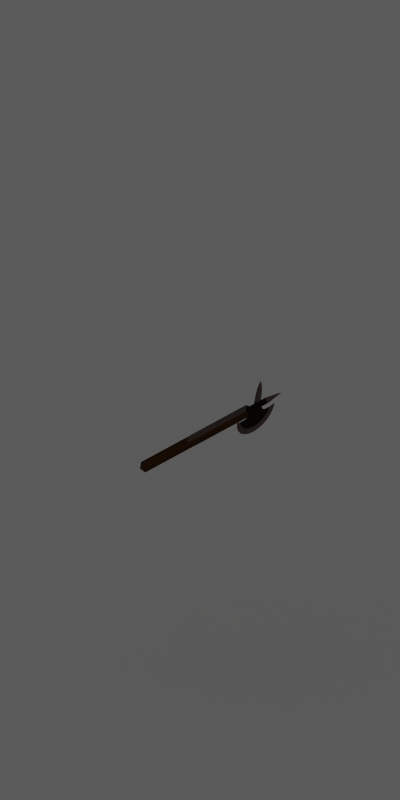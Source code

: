 # Source: loot_infantry_axe.blend  (saved by Blender 2.77.0; exported with 4.5.12 LTS)
import bpy
from mathutils import Matrix  # noqa: F401  (used for matrix-valued properties, if any)

bpy.ops.wm.read_factory_settings(use_empty=True)
scene = bpy.context.scene
scene.name = 'Scene'

# ---- collections
col_collection_1 = bpy.data.collections.new('Collection 1'); scene.collection.children.link(col_collection_1)

# ---- materials (node trees are filled in below, after node groups)
mat_shadowcatcher = bpy.data.materials.new('ShadowCatcher')
mat_shadowcatcher.alpha_threshold = 0.0
mat_shadowcatcher.diffuse_color = (1.0, 1.0, 1.0, 1.0)
mat_shadowcatcher.roughness = 0.5
mat_shadowcatcher.line_color = (0.0, 0.0, 0.0, 0.666)
mat_wood_002 = bpy.data.materials.new('Wood.002')
mat_wood_002.alpha_threshold = 0.0
mat_wood_002.diffuse_color = (0.2266, 0.1184, 0.04406, 1.0)
mat_wood_002.roughness = 0.5
mat_wood_002.specular_intensity = 0.1
mat_wood_002.line_color = (0.0, 0.0, 0.0, 1.0)
mat_iron_002 = bpy.data.materials.new('Iron.002')
mat_iron_002.alpha_threshold = 0.0
mat_iron_002.diffuse_color = (0.06072, 0.04935, 0.04511, 1.0)
mat_iron_002.specular_color = (0.2957, 0.2589, 0.2356)
mat_iron_002.roughness = 0.5
mat_iron_002.specular_intensity = 1.0
mat_iron_002.line_color = (0.0, 0.0, 0.0, 1.0)
mat_steel_002 = bpy.data.materials.new('Steel.002')
mat_steel_002.alpha_threshold = 0.0
mat_steel_002.preview_render_type = 'SHADERBALL'
mat_steel_002.diffuse_color = (0.3108, 0.2574, 0.2374, 1.0)
mat_steel_002.specular_color = (0.814, 0.7126, 0.6487)
mat_steel_002.roughness = 0.5
mat_steel_002.specular_intensity = 1.0
mat_steel_002.line_color = (0.0, 0.0, 0.0, 1.0)

# ---- material node trees

# ---- world
world_world = bpy.data.worlds.new('World'); scene.world = world_world
world_world.color = (0.1, 0.1, 0.1)
world_world.use_sun_shadow = False
world_world.sun_shadow_jitter_overblur = 0.0
world_world.cycles.sampling_method = 'NONE'
world_world.cycles.sample_map_resolution = 256

# ---- cameras
cam_camera_001 = bpy.data.cameras.new('Camera.001')
cam_camera_001.type = 'ORTHO'
cam_camera_001.passepartout_alpha = 0.2
cam_camera_001.clip_end = 100.0
cam_camera_001.lens = 35.0
cam_camera_001.sensor_width = 32.0
cam_camera_001.sensor_height = 18.0
cam_camera_001.ortho_scale = 4.2
cam_camera_001.show_passepartout = False
cam_camera_001.show_safe_areas = True
cam_camera_001.dof.focus_distance = 0.0
cam_camera_001.dof.aperture_fstop = 128.0

# ---- lights
light_lamp = bpy.data.lights.new('Lamp', 'SUN')
light_lamp.transmission_factor = 0.0
light_lamp.angle = 1.571
light_lamp.energy = 1.0
light_lamp.shadow_buffer_clip_start = 0.5
light_lamp.shadow_soft_size = 1.0
light_lamp.shadow_cascade_max_distance = 1000.0
light_lamp.cycles.use_multiple_importance_sampling = False

# ---- meshes
me_plane = bpy.data.meshes.new('Plane')
me_plane.from_pydata([], [], [])
me_plane.use_remesh_preserve_volume = False
me_plane.use_remesh_preserve_attributes = False
me_plane.use_mirror_vertex_groups = False
me_plane.update()
me_plane_001 = bpy.data.meshes.new('Plane.001')
me_plane_001.from_pydata([(1.0, 1.0, 0.0), (1.0, -1.0, 0.0), (-1.0, -1.0, 0.0), (-1.0, 1.0, 0.0)], [], [(0, 3, 2, 1)])
me_plane_001.materials.append(mat_shadowcatcher)
me_plane_001.use_remesh_preserve_volume = False
me_plane_001.use_remesh_preserve_attributes = False
me_plane_001.use_mirror_vertex_groups = False
me_plane_001.update()
me_cube_003 = bpy.data.meshes.new('Cube.003')
me_cube_003.from_pydata([(0.02301, 0.01937, 0.1616), (0.02933, 1.803e-08, 0.1616), (0.02301, -0.01937, 0.1616), (-0.02026, -0.01937, 0.1616), (-0.02659, -3.401e-09, 0.1616), (-0.02026, 0.01937, 0.1616), (-0.02026, 0.01937, -0.2714), (-0.02659, -3.609e-08, -0.2714), (-0.02026, -0.01937, -0.2714), (0.02301, -0.01937, -0.2714), (0.02933, -1.466e-08, -0.2714), (0.02301, 0.01937, -0.2714), (-0.02026, 0.01937, -0.6329), (-0.02659, -6.288e-08, -0.6263), (-0.02026, -0.01937, -0.6329), (0.02301, -0.01937, -0.6329), (0.02933, -4.145e-08, -0.6263), (0.02301, 0.01937, -0.6329), (0.02084, 0.02262, 0.1583), (0.02084, -0.02262, 0.1583), (-0.0181, -0.02262, 0.1583), (-0.0181, 0.02262, 0.1583), (-0.0181, 0.02262, -0.2522), (-0.0181, -0.02262, -0.2522), (0.02084, -0.02262, -0.2522), (0.02084, 0.02262, -0.2522), (0.001373, 0.01937, -0.2827), (0.001373, -0.01937, -0.2827), (0.001373, 0.02262, -0.2635), (0.001373, -0.02262, -0.2635), (0.01418, 1.065e-05, 0.2537), (0.01418, 1.065e-05, 0.1988), (0.01418, -0.007374, 0.2262), (0.01418, 0.007396, 0.2262), (0.07139, 0.006657, 0.2262), (0.07139, -0.006636, 0.2262), (0.07139, 1.066e-05, 0.2026), (0.07139, 1.065e-05, 0.2499), (0.1012, 1.066e-05, 0.2465), (0.1012, 1.066e-05, 0.2059), (0.1012, -0.006636, 0.2262), (0.1012, 0.006657, 0.2262), (0.1216, 0.005919, 0.2262), (0.1216, -0.005897, 0.2262), (0.1216, 1.066e-05, 0.2093), (0.1216, 1.066e-05, 0.2432), (0.1402, 1.066e-05, 0.2385), (0.1402, 1.066e-05, 0.214), (0.1402, -0.003682, 0.2262), (0.1402, 0.003703, 0.2262), (0.1687, 1.073e-05, 0.2262), (-0.04617, 1.06e-05, 0.368), (-0.04606, 0.005259, 0.2736), (-0.06158, 0.005259, 0.3035), (-0.01455, 0.005259, 0.1964), (-0.04618, 0.005259, 0.1791), (-0.06175, 0.005259, 0.1491), (-0.06175, 0.005259, 0.1143), (-0.007492, -0.01162, 0.1617), (-0.0167, 8.414e-06, 0.1617), (-0.007492, 0.01164, 0.1617), (0.01093, 0.01164, 0.1617), (0.02014, 8.431e-06, 0.1617), (0.01093, -0.01162, 0.1617), (-0.0907, 0.005259, 0.1257), (-0.1123, 0.005259, 0.1442), (-0.1289, 0.005259, 0.1682), (-0.1394, 0.005259, 0.1962), (-0.1429, 0.005259, 0.2263), (-0.1394, 0.005259, 0.2563), (-0.1289, 0.005259, 0.2843), (-0.1123, 0.005259, 0.3083), (-0.0907, 0.005259, 0.3268), (-0.06163, 0.005259, 0.3382), (-0.1289, -0.005229, 0.2843), (-0.1394, -0.005229, 0.2563), (-0.1429, -0.005229, 0.2263), (-0.1394, -0.005229, 0.1962), (-0.1289, -0.005229, 0.1682), (-0.1123, -0.005229, 0.1442), (-0.09071, -0.005229, 0.1257), (-0.06164, -0.005229, 0.3382), (-0.1123, -0.005229, 0.3083), (-0.09071, -0.005229, 0.3268), (-0.01455, -0.005229, 0.1964), (-0.04618, -0.005229, 0.1791), (-0.06175, -0.005229, 0.1491), (-0.06175, -0.005229, 0.1143), (-0.01452, -0.005229, 0.2564), (-0.04606, -0.005229, 0.2736), (-0.06158, -0.005229, 0.3035), (-0.1364, 1.981e-05, 0.3265), (-0.1566, 1.981e-05, 0.2971), (-0.1694, 1.981e-05, 0.2629), (-0.1737, 1.981e-05, 0.2263), (-0.1694, 1.981e-05, 0.1896), (-0.1566, 1.982e-05, 0.1554), (-0.1364, 1.982e-05, 0.126), (-0.1099, 1.983e-05, 0.1035), (-0.07918, 1.983e-05, 0.08937), (-0.04617, 1.984e-05, 0.08454), (-0.07918, 1.981e-05, 0.3631), (-0.1099, 1.981e-05, 0.349), (-0.01452, 0.005269, 0.2564), (-0.007492, -0.01162, 0.3057), (-0.0167, 8.414e-06, 0.3057), (-0.007492, 0.01164, 0.3057), (0.01093, 0.01164, 0.3057), (0.02014, 8.431e-06, 0.3057), (0.01093, -0.01162, 0.3057), (0.001718, 8.404e-06, 0.4101)], [], [(0, 1, 10, 11), (1, 2, 9, 10), (26, 6, 22, 28), (3, 4, 7, 8), (4, 5, 6, 7), (27, 9, 24, 29), (11, 10, 16, 17), (10, 9, 15, 16), (9, 27, 8, 14, 15), (8, 7, 13, 14), (7, 6, 12, 13), (6, 26, 11, 17, 12), (16, 15, 17), (13, 12, 14), (12, 17, 15, 14), (22, 25, 28), (23, 29, 24), (6, 5, 21, 22), (0, 11, 25, 18), (3, 8, 23, 20), (9, 2, 19, 24), (5, 0, 18, 21), (2, 3, 20, 19), (11, 26, 28, 25), (8, 27, 29, 23), (19, 20, 23, 24), (18, 25, 22, 21), (32, 31, 36, 35), (30, 32, 35, 37), (33, 30, 37, 34), (31, 33, 34, 36), (36, 34, 41, 39), (34, 37, 38, 41), (37, 35, 40, 38), (35, 36, 39, 40), (40, 39, 44, 43), (38, 40, 43, 45), (41, 38, 45, 42), (39, 41, 42, 44), (44, 42, 49, 47), (42, 45, 46, 49), (45, 43, 48, 46), (43, 44, 47, 48), (48, 47, 50), (46, 48, 50), (49, 46, 50), (47, 49, 50), (98, 64, 57, 99), (97, 65, 64, 98), (96, 66, 65, 97), (95, 67, 66, 96), (94, 68, 67, 95), (93, 69, 68, 94), (92, 70, 69, 93), (91, 71, 70, 92), (102, 72, 71, 91), (101, 73, 72, 102), (91, 92, 74, 82), (92, 93, 75, 74), (93, 94, 76, 75), (94, 95, 77, 76), (95, 96, 78, 77), (96, 97, 79, 78), (97, 98, 80, 79), (98, 99, 87, 80), (101, 102, 83, 81), (91, 82, 83, 102), (87, 99, 100), (57, 100, 99), (51, 101, 81), (51, 73, 101), (81, 83, 82, 90), (74, 89, 90, 82), (74, 75, 89), (75, 76, 89), (76, 77, 85), (77, 78, 85), (78, 79, 86, 85), (79, 80, 87, 86), (76, 85, 89), (84, 88, 89, 85), (52, 89, 88, 103), (52, 53, 90, 89), (53, 73, 81, 90), (51, 81, 73), (54, 84, 85, 55), (55, 85, 86, 56), (56, 86, 87, 57), (57, 87, 100), (59, 58, 104, 105), (60, 59, 105, 106), (61, 60, 106, 107), (62, 61, 107, 108), (63, 62, 108, 109), (58, 63, 109, 104), (105, 104, 110), (106, 105, 110), (107, 106, 110), (108, 107, 110), (109, 108, 110), (104, 109, 110), (53, 71, 72, 73), (56, 57, 64, 65), (55, 56, 65, 66), (55, 66, 67), (55, 67, 68), (52, 70, 71, 53), (52, 69, 70), (52, 68, 69), (52, 55, 68), (52, 103, 54, 55), (2, 1, 62, 63), (2, 63, 58, 3), (1, 0, 61, 62), (0, 5, 60, 61), (5, 4, 59, 60), (4, 3, 58, 59)])
me_cube_003.polygons.foreach_set('use_smooth', [1, 1, 1, 1, 1, 1, 1, 1, 1, 1, 1, 1, 1, 1, 1, 1, 1, 1, 1, 1, 1, 1, 1, 1, 1, 1, 1, 1, 1, 1, 1, 1, 1, 1, 1, 1, 1, 1, 1, 1, 1, 1, 1, 1, 1, 1, 1, 1, 1, 1, 1, 1, 1, 1, 1, 1, 1, 1, 1, 1, 1, 1, 1, 1, 1, 1, 1, 1, 1, 1, 1, 0, 0, 0, 0, 0, 0, 0, 0, 0, 0, 1, 1, 1, 1, 1, 1, 1, 1, 0, 0, 0, 0, 0, 0, 1, 1, 1, 1, 1, 1, 0, 0, 0, 0, 0, 0, 0, 0, 0, 0, 0, 0, 0, 0, 0, 0])
me_cube_003.polygons.foreach_set('material_index', [0, 0, 2, 0, 0, 2, 0, 0, 0, 0, 0, 0, 0, 0, 0, 2, 2, 2, 2, 2, 2, 2, 2, 2, 2, 2, 2, 2, 2, 2, 2, 2, 2, 2, 2, 2, 2, 2, 2, 2, 2, 2, 2, 2, 2, 2, 2, 2, 2, 2, 2, 2, 2, 2, 2, 2, 2, 2, 2, 2, 2, 2, 2, 2, 2, 2, 2, 2, 2, 2, 2, 1, 1, 1, 1, 1, 1, 1, 1, 1, 1, 1, 1, 1, 2, 1, 1, 1, 2, 1, 1, 1, 1, 1, 1, 2, 2, 2, 2, 2, 2, 1, 1, 1, 1, 1, 1, 1, 1, 1, 1, 0, 0, 0, 0, 0, 0])
_k = set([(0, 1), (0, 5), (0, 11), (0, 18), (1, 2), (2, 3), (2, 9), (2, 19), (3, 4), (3, 8), (3, 20), (4, 5), (5, 6), (5, 21), (6, 22), (6, 26), (8, 23), (8, 27), (9, 24), (9, 27), (11, 25), (11, 26), (12, 13), (12, 17), (13, 14), (14, 15), (15, 16), (16, 17), (18, 21), (18, 25), (19, 20), (19, 24), (20, 23), (21, 22), (22, 28), (23, 29), (24, 29), (25, 28), (30, 37), (31, 36), (32, 35), (33, 34), (34, 41), (35, 40), (36, 39), (37, 38), (38, 45), (39, 44), (40, 43), (41, 42), (42, 49), (43, 48), (44, 47), (45, 46), (46, 50), (47, 50), (48, 50), (49, 50), (51, 73), (51, 81), (51, 101), (52, 53), (52, 103), (53, 73), (54, 55), (55, 56), (56, 57), (57, 64), (57, 100), (64, 65), (65, 66), (66, 67), (67, 68), (68, 69), (69, 70), (70, 71), (71, 72), (72, 73), (74, 75), (74, 82), (75, 76), (76, 77), (77, 78), (78, 79), (79, 80), (80, 87), (81, 83), (81, 90), (82, 83), (84, 85), (85, 86), (86, 87), (87, 100), (88, 89), (89, 90), (91, 92), (91, 102), (92, 93), (93, 94), (94, 95), (95, 96), (96, 97), (97, 98), (98, 99), (99, 100), (101, 102)])
me_cube_003.attributes.new('sharp_edge', 'BOOLEAN', 'EDGE').data.foreach_set('value', [ (min(e.vertices), max(e.vertices)) in _k for e in me_cube_003.edges])
_uv = me_cube_003.uv_layers.new(name='UVTex')
_uv.uv.foreach_set('vector', [0.9887, 0.8528, 0.9887, 0.8777, 0.4596, 0.878, 0.4596, 0.8529, 0.9887, 0.8777, 0.9887, 0.9026, 0.4597, 0.9032, 0.4596, 0.878, 0.008857, 0.3237, 0.02388, 0.2954, 0.04839, 0.2994, 0.03396, 0.3237, 0.9887, 0.9576, 0.9888, 0.9825, 0.4597, 0.9827, 0.4597, 0.9576, 0.9995, 0.7735, 0.9995, 0.7989, 0.4596, 0.7989, 0.4596, 0.7735, 0.4455, 0.9304, 0.4597, 0.9032, 0.4834, 0.9069, 0.4696, 0.9304, 0.4596, 0.8529, 0.4596, 0.878, 0.01716, 0.8783, 0.008857, 0.8529, 0.4596, 0.878, 0.4597, 0.9032, 0.008881, 0.9037, 0.01716, 0.8783, 0.4597, 0.9032, 0.4456, 0.9304, 0.4597, 0.9576, 0.008915, 0.9577, 0.008881, 0.9037, 0.4597, 0.9576, 0.4597, 0.9827, 0.01723, 0.9831, 0.008915, 0.9577, 0.4596, 0.7735, 0.4596, 0.7989, 0.008857, 0.7989, 0.01715, 0.7735, 0.4596, 0.7989, 0.4456, 0.8259, 0.4596, 0.8529, 0.008857, 0.8529, 0.008857, 0.7989, 0.5521, 0.3959, 0.576, 0.4072, 0.5282, 0.4072, 0.5521, 0.4719, 0.5282, 0.4606, 0.576, 0.4606, 0.5282, 0.4606, 0.5282, 0.4072, 0.576, 0.4072, 0.576, 0.4606, 0.04839, 0.2994, 0.04839, 0.348, 0.03396, 0.3237, 0.4835, 0.9539, 0.4696, 0.9304, 0.4834, 0.9069, 0.02388, 0.2954, 0.5681, 0.2955, 0.5632, 0.2993, 0.04839, 0.2994, 0.5681, 0.3519, 0.02388, 0.3519, 0.04839, 0.348, 0.5632, 0.3481, 0.9887, 0.9576, 0.4597, 0.9576, 0.4835, 0.9539, 0.9839, 0.9538, 0.4597, 0.9032, 0.9887, 0.9026, 0.9839, 0.9064, 0.4834, 0.9069, 0.5681, 0.2955, 0.5681, 0.3519, 0.5632, 0.3481, 0.5632, 0.2993, 0.9887, 0.9026, 0.9887, 0.9576, 0.9839, 0.9538, 0.9839, 0.9064, 0.02388, 0.3519, 0.008857, 0.3237, 0.03396, 0.3237, 0.04839, 0.348, 0.4597, 0.9576, 0.4455, 0.9304, 0.4696, 0.9304, 0.4835, 0.9539, 0.9839, 0.9064, 0.9839, 0.9538, 0.4835, 0.9539, 0.4834, 0.9069, 0.5632, 0.3481, 0.04839, 0.348, 0.04839, 0.2994, 0.5632, 0.2993, 0.4838, 0.5845, 0.4488, 0.5843, 0.4537, 0.5137, 0.484, 0.5139, 0.5188, 0.5845, 0.4838, 0.5845, 0.484, 0.5139, 0.5143, 0.5139, 0.4043, 0.5845, 0.3693, 0.5843, 0.3743, 0.5137, 0.4046, 0.5139, 0.4394, 0.5845, 0.4043, 0.5845, 0.4046, 0.5139, 0.4349, 0.5139, 0.4349, 0.5139, 0.4046, 0.5139, 0.4047, 0.4773, 0.4309, 0.4771, 0.4046, 0.5139, 0.3743, 0.5137, 0.3784, 0.477, 0.4047, 0.4773, 0.5143, 0.5139, 0.484, 0.5139, 0.4841, 0.4773, 0.5104, 0.4771, 0.484, 0.5139, 0.4537, 0.5137, 0.4579, 0.477, 0.4841, 0.4773, 0.4841, 0.4773, 0.4579, 0.477, 0.4622, 0.4517, 0.4842, 0.4523, 0.5104, 0.4771, 0.4841, 0.4773, 0.4842, 0.4523, 0.5063, 0.4519, 0.4047, 0.4773, 0.3784, 0.477, 0.3827, 0.4517, 0.4048, 0.4523, 0.4309, 0.4771, 0.4047, 0.4773, 0.4048, 0.4523, 0.4268, 0.4519, 0.4268, 0.4519, 0.4048, 0.4523, 0.4048, 0.4294, 0.4207, 0.4289, 0.4048, 0.4523, 0.3827, 0.4517, 0.389, 0.4288, 0.4048, 0.4294, 0.5063, 0.4519, 0.4842, 0.4523, 0.4843, 0.4294, 0.5001, 0.4289, 0.4842, 0.4523, 0.4622, 0.4517, 0.4685, 0.4288, 0.4843, 0.4294, 0.4843, 0.4294, 0.4685, 0.4288, 0.4844, 0.3938, 0.5001, 0.4289, 0.4843, 0.4294, 0.4844, 0.3938, 0.4048, 0.4294, 0.389, 0.4288, 0.405, 0.3938, 0.4207, 0.4289, 0.4048, 0.4294, 0.405, 0.3938, 0.03271, 0.4401, 0.06054, 0.4641, 0.04639, 0.4998, 0.01512, 0.478, 0.06056, 0.4075, 0.08328, 0.4375, 0.06054, 0.4641, 0.03271, 0.4401, 0.0968, 0.3825, 0.1129, 0.4171, 0.08328, 0.4375, 0.06056, 0.4075, 0.139, 0.3667, 0.1473, 0.4042, 0.1129, 0.4171, 0.0968, 0.3825, 0.1843, 0.3613, 0.1843, 0.3998, 0.1473, 0.4042, 0.139, 0.3667, 0.2296, 0.3667, 0.2213, 0.4042, 0.1843, 0.3998, 0.1843, 0.3613, 0.2718, 0.3824, 0.2558, 0.417, 0.2213, 0.4042, 0.2296, 0.3667, 0.3081, 0.4074, 0.2854, 0.4374, 0.2558, 0.417, 0.2718, 0.3824, 0.336, 0.4399, 0.3082, 0.464, 0.2854, 0.4374, 0.3081, 0.4074, 0.3536, 0.4778, 0.3224, 0.4998, 0.3082, 0.464, 0.336, 0.4399, 0.3081, 0.7181, 0.2718, 0.7431, 0.2558, 0.7084, 0.2854, 0.688, 0.2718, 0.7431, 0.2296, 0.7588, 0.2213, 0.7213, 0.2558, 0.7084, 0.2296, 0.7588, 0.1843, 0.7641, 0.1843, 0.7256, 0.2213, 0.7213, 0.1843, 0.7641, 0.139, 0.7587, 0.1473, 0.7212, 0.1843, 0.7256, 0.139, 0.7587, 0.0968, 0.743, 0.1129, 0.7084, 0.1473, 0.7212, 0.0968, 0.743, 0.06056, 0.718, 0.08328, 0.6879, 0.1129, 0.7084, 0.06056, 0.718, 0.03271, 0.6854, 0.06054, 0.6613, 0.08328, 0.6879, 0.03271, 0.6854, 0.01512, 0.6475, 0.04639, 0.6257, 0.06054, 0.6613, 0.3536, 0.6477, 0.336, 0.6856, 0.3082, 0.6615, 0.3224, 0.6257, 0.3081, 0.7181, 0.2854, 0.688, 0.3082, 0.6615, 0.336, 0.6856, 0.04639, 0.6257, 0.01512, 0.6475, 0.008857, 0.6068, 0.04639, 0.4998, 0.008857, 0.5187, 0.01512, 0.478, 0.3599, 0.607, 0.3536, 0.6477, 0.3224, 0.6257, 0.3599, 0.5185, 0.3224, 0.4998, 0.3536, 0.4778, 0.3224, 0.6257, 0.3082, 0.6615, 0.2854, 0.688, 0.2796, 0.6255, 0.2558, 0.7084, 0.2428, 0.6063, 0.2796, 0.6255, 0.2854, 0.688, 0.2558, 0.7084, 0.2213, 0.7213, 0.2428, 0.6063, 0.2213, 0.7213, 0.1843, 0.7256, 0.2428, 0.6063, 0.1843, 0.7256, 0.1473, 0.7212, 0.1263, 0.6064, 0.1473, 0.7212, 0.1129, 0.7084, 0.1263, 0.6064, 0.1129, 0.7084, 0.08328, 0.6879, 0.08933, 0.6256, 0.1263, 0.6064, 0.08328, 0.6879, 0.06054, 0.6613, 0.04639, 0.6257, 0.08933, 0.6256, 0.1843, 0.7256, 0.1263, 0.6064, 0.2428, 0.6063, 0.1476, 0.5674, 0.2216, 0.5674, 0.2428, 0.6063, 0.1263, 0.6064, 0.05317, 0.2731, 0.05317, 0.286, 0.008857, 0.286, 0.008862, 0.2731, 0.05317, 0.2731, 0.09466, 0.2731, 0.09466, 0.286, 0.05317, 0.286, 0.09466, 0.2731, 0.1374, 0.2731, 0.1374, 0.286, 0.09466, 0.286, 0.1788, 0.2796, 0.1374, 0.286, 0.1374, 0.2731, 0.6191, 0.3715, 0.6191, 0.3845, 0.5747, 0.3844, 0.5747, 0.3715, 0.5747, 0.3715, 0.5747, 0.3844, 0.5331, 0.3844, 0.5331, 0.3715, 0.5331, 0.3715, 0.5331, 0.3844, 0.4902, 0.3844, 0.4902, 0.3715, 0.4902, 0.3715, 0.4902, 0.3844, 0.4488, 0.3779, 0.3846, 0.5997, 0.3829, 0.5991, 0.6433, 0.6599, 0.6433, 0.6901, 0.3843, 0.6001, 0.3846, 0.5997, 0.6433, 0.6901, 0.6248, 0.7139, 0.3783, 0.6015, 0.3843, 0.6001, 0.6248, 0.7139, 0.6038, 0.7422, 0.3733, 0.5968, 0.3783, 0.6015, 0.6038, 0.7422, 0.5865, 0.7641, 0.3773, 0.5957, 0.3733, 0.5968, 0.6442, 0.5968, 0.6442, 0.6247, 0.3829, 0.5991, 0.3773, 0.5957, 0.6442, 0.6247, 0.6433, 0.6599, 0.5415, 0.527, 0.5513, 0.5116, 0.6589, 0.5845, 0.5353, 0.5442, 0.5415, 0.527, 0.6589, 0.5845, 0.5302, 0.5663, 0.5353, 0.5442, 0.6589, 0.5845, 0.5282, 0.5845, 0.5302, 0.5663, 0.6589, 0.5845, 0.5656, 0.4939, 0.5788, 0.4812, 0.6589, 0.5845, 0.5513, 0.5116, 0.5656, 0.4939, 0.6589, 0.5845, 0.2796, 0.5, 0.2854, 0.4374, 0.3082, 0.464, 0.3224, 0.4998, 0.08932, 0.4999, 0.04639, 0.4998, 0.06054, 0.4641, 0.08328, 0.4375, 0.1263, 0.5191, 0.08932, 0.4999, 0.08328, 0.4375, 0.1129, 0.4171, 0.1263, 0.5191, 0.1129, 0.4171, 0.1473, 0.4042, 0.1263, 0.5191, 0.1473, 0.4042, 0.1843, 0.3998, 0.2428, 0.5192, 0.2558, 0.417, 0.2854, 0.4374, 0.2796, 0.5, 0.2428, 0.5192, 0.2213, 0.4042, 0.2558, 0.417, 0.2428, 0.5192, 0.1843, 0.3998, 0.2213, 0.4042, 0.2428, 0.5192, 0.1263, 0.5191, 0.1843, 0.3998, 0.2428, 0.5192, 0.2215, 0.558, 0.1476, 0.558, 0.1263, 0.5191, 0.3693, 0.5939, 0.3737, 0.5962, 0.3733, 0.5968, 0.3773, 0.5957, 0.3693, 0.5939, 0.3773, 0.5957, 0.3829, 0.5991, 0.3826, 0.5973, 0.3737, 0.5962, 0.3764, 0.6, 0.3783, 0.6015, 0.3733, 0.5968, 0.3764, 0.6, 0.3834, 0.6003, 0.3843, 0.6001, 0.3783, 0.6015, 0.3834, 0.6003, 0.3837, 0.5994, 0.3846, 0.5997, 0.3843, 0.6001, 0.3837, 0.5994, 0.3826, 0.5973, 0.3829, 0.5991, 0.3846, 0.5997])
me_cube_003.materials.append(mat_wood_002)
me_cube_003.materials.append(mat_iron_002)
me_cube_003.materials.append(mat_steel_002)
me_cube_003.use_remesh_preserve_volume = False
me_cube_003.use_remesh_preserve_attributes = False
me_cube_003.use_mirror_vertex_groups = False
me_cube_003.update()

# ---- objects
ob_camera = bpy.data.objects.new('Camera', cam_camera_001)
ob_lamp = bpy.data.objects.new('Lamp', light_lamp)
ob_renderplatform = bpy.data.objects.new('RenderPlatform', me_plane)
ob_shadowplane = bpy.data.objects.new('ShadowPlane', me_plane_001)
ob_infantryaxe = bpy.data.objects.new('InfantryAxe', me_cube_003)

# ---- transforms, parenting, visibility, modifiers, constraints
ob_camera.location = (5.0, -5.0, 5.9)
ob_camera.rotation_euler = (1.047, 0.0, 0.7854)
ob_camera.lock_rotations_4d = False
ob_camera.empty_display_type = 'ARROWS'
ob_camera.lineart.crease_threshold = 0.0
ob_lamp.location = (2.5, -5.0, 7.5)
ob_lamp.rotation_euler = (0.4847, 0.4381, -0.2138)
ob_lamp.lock_rotations_4d = False
ob_lamp.empty_display_type = 'ARROWS'
ob_lamp.lineart.crease_threshold = 0.0
ob_renderplatform.location = (0.0, 0.0, 0.0)
ob_renderplatform.rotation_euler = (0.0, 0.0, -238.8)
ob_renderplatform.lock_rotations_4d = False
ob_renderplatform.empty_display_type = 'ARROWS'
ob_renderplatform.lineart.crease_threshold = 0.0
ob_shadowplane.location = (0.0, 0.0, 0.0)
ob_shadowplane.scale = (10.0, 10.0, 10.0)
ob_shadowplane.lock_rotations_4d = False
ob_shadowplane.empty_display_type = 'ARROWS'
ob_shadowplane.lineart.crease_threshold = 0.0
ob_infantryaxe.location = (0.0, 0.2, 1.6)
ob_infantryaxe.rotation_euler = (-2.32, -2.761, -0.9106)
ob_infantryaxe.lock_rotations_4d = False
ob_infantryaxe.empty_display_type = 'ARROWS'
ob_infantryaxe.color = (0.0, 0.0, 0.0, 1.0)
ob_infantryaxe.lineart.crease_threshold = 0.0
_m = ob_infantryaxe.modifiers.new('EdgeSplit', 'EDGE_SPLIT')
_m.use_edge_angle = False

# ---- collection membership
col_collection_1.objects.link(ob_camera)
col_collection_1.objects.link(ob_lamp)
col_collection_1.objects.link(ob_renderplatform)
col_collection_1.objects.link(ob_shadowplane)
col_collection_1.objects.link(ob_infantryaxe)

# ---- scene / render settings (as saved in the file)
scene.camera = ob_camera
scene.frame_start = 1; scene.frame_end = 6; scene.frame_set(1)
scene.render.engine = 'BLENDER_EEVEE_NEXT'
scene.render.image_settings.compression = 90
scene.render.resolution_x = 256
scene.render.resolution_y = 512
scene.render.resolution_percentage = 25
scene.render.pixel_aspect_x = 100.0
scene.render.pixel_aspect_y = 100.0
scene.render.fps = 10
scene.render.dither_intensity = 0.0
scene.render.use_compositing = False
scene.render.use_sequencer = False
scene.render.use_bake_selected_to_active = True
scene.render.bake_margin = 2
scene.render.bake_bias = 0.0
scene.render.use_stamp_time = False
scene.render.use_stamp_date = False
scene.render.use_stamp_frame = False
scene.render.use_stamp_camera = False
scene.render.use_stamp_scene = False
scene.render.use_stamp_filename = False
scene.render.use_stamp_render_time = False
scene.render.stamp_font_size = 0
scene.cycles.use_denoising = False
scene.cycles.samples = 10
scene.cycles.sampling_pattern = 'TABULATED_SOBOL'
scene.cycles.light_sampling_threshold = 0.0
scene.cycles.use_adaptive_sampling = False
scene.cycles.use_light_tree = False
scene.cycles.blur_glossy = 0.0
scene.cycles.volume_bounces = 1
scene.cycles.pixel_filter_type = 'GAUSSIAN'
scene.cycles.sample_clamp_indirect = 0.0
scene.view_settings.view_transform = 'Raw'
bpy.context.view_layer.update()
